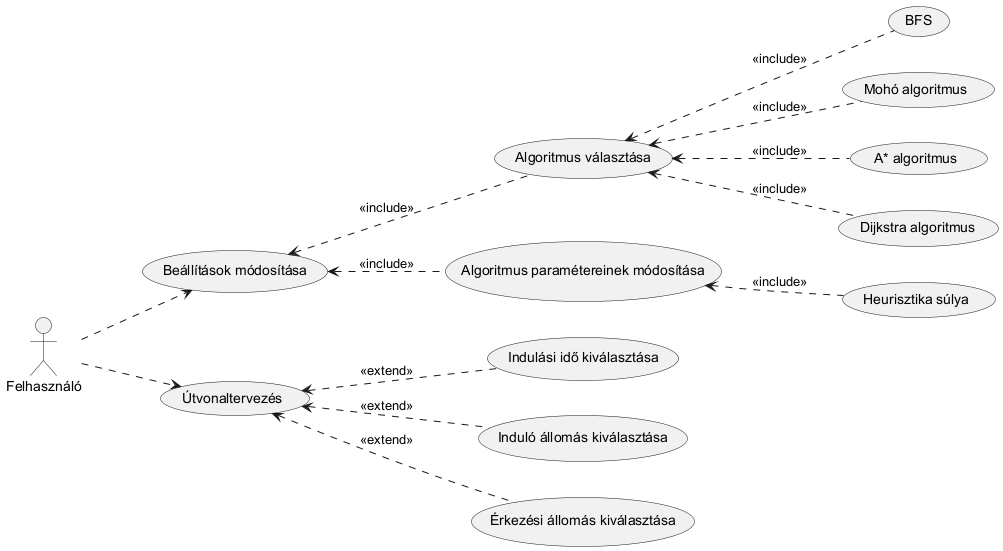

The diagram above was rendered by PlantUML. Its source (embedded in the PNG):
@startuml
left to right direction

:Felhasználó:

:Felhasználó: ..> (Beállítások módosítása)

(Beállítások módosítása) <.. (Algoritmus választása) : <<include>>
(Algoritmus választása) <.. (BFS) : <<include>>
(Algoritmus választása) <.. (Mohó algoritmus) : <<include>>
(Algoritmus választása) <.. (A* algoritmus) : <<include>>
(Algoritmus választása) <.. (Dijkstra algoritmus) : <<include>>

(Beállítások módosítása) <.. (Algoritmus paramétereinek módosítása) : <<include>>
(Algoritmus paramétereinek módosítása) <.. (Heurisztika súlya) : <<include>>

:Felhasználó: ..> (Útvonaltervezés)
(Útvonaltervezés) <.. (Indulási idő kiválasztása) : <<extend>>
(Útvonaltervezés) <.. (Induló állomás kiválasztása) : <<extend>>
(Útvonaltervezés) <.. (Érkezési állomás kiválasztása) : <<extend>>
@enduml